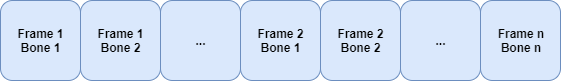

The diagram above was exported from draw.io. Its source (the exported page's mxGraphModel, read from the mxfile embedded in the PNG):
<mxGraphModel dx="1648" dy="1092" grid="1" gridSize="10" guides="1" tooltips="1" connect="1" arrows="1" fold="1" page="1" pageScale="1" pageWidth="850" pageHeight="1100" math="0" shadow="0">
  <root>
    <mxCell id="0" />
    <mxCell id="1" parent="0" />
    <mxCell id="-oS0vZLiRVu4cUkEUIcK-1" value="Frame 1&lt;br style=&quot;font-size: 12px;&quot;&gt;Bone 1" style="rounded=1;whiteSpace=wrap;html=1;fillColor=#dae8fc;strokeColor=#6c8ebf;fontSize=12;fontStyle=1" vertex="1" parent="1">
      <mxGeometry x="40" y="40" width="80" height="80" as="geometry" />
    </mxCell>
    <mxCell id="-oS0vZLiRVu4cUkEUIcK-2" value="Frame 1&lt;br style=&quot;font-size: 12px;&quot;&gt;Bone 2" style="rounded=1;whiteSpace=wrap;html=1;fillColor=#dae8fc;strokeColor=#6c8ebf;fontSize=12;fontStyle=1" vertex="1" parent="1">
      <mxGeometry x="120" y="40" width="80" height="80" as="geometry" />
    </mxCell>
    <mxCell id="-oS0vZLiRVu4cUkEUIcK-3" value="..." style="rounded=1;whiteSpace=wrap;html=1;fillColor=#dae8fc;strokeColor=#6c8ebf;fontSize=12;fontStyle=1" vertex="1" parent="1">
      <mxGeometry x="200" y="40" width="80" height="80" as="geometry" />
    </mxCell>
    <mxCell id="-oS0vZLiRVu4cUkEUIcK-5" value="Frame 2&lt;br style=&quot;font-size: 12px;&quot;&gt;Bone 1" style="rounded=1;whiteSpace=wrap;html=1;fillColor=#dae8fc;strokeColor=#6c8ebf;fontSize=12;fontStyle=1" vertex="1" parent="1">
      <mxGeometry x="280" y="40" width="80" height="80" as="geometry" />
    </mxCell>
    <mxCell id="-oS0vZLiRVu4cUkEUIcK-6" value="..." style="rounded=1;whiteSpace=wrap;html=1;fillColor=#dae8fc;strokeColor=#6c8ebf;fontSize=12;fontStyle=1" vertex="1" parent="1">
      <mxGeometry x="440" y="40" width="80" height="80" as="geometry" />
    </mxCell>
    <mxCell id="-oS0vZLiRVu4cUkEUIcK-8" value="Frame 2&lt;br style=&quot;font-size: 12px;&quot;&gt;Bone 2" style="rounded=1;whiteSpace=wrap;html=1;fillColor=#dae8fc;strokeColor=#6c8ebf;fontSize=12;fontStyle=1" vertex="1" parent="1">
      <mxGeometry x="360" y="40" width="80" height="80" as="geometry" />
    </mxCell>
    <mxCell id="-oS0vZLiRVu4cUkEUIcK-9" value="Frame n&lt;br style=&quot;font-size: 12px;&quot;&gt;Bone n" style="rounded=1;whiteSpace=wrap;html=1;fillColor=#dae8fc;strokeColor=#6c8ebf;fontSize=12;fontStyle=1" vertex="1" parent="1">
      <mxGeometry x="520" y="40" width="80" height="80" as="geometry" />
    </mxCell>
  </root>
</mxGraphModel>